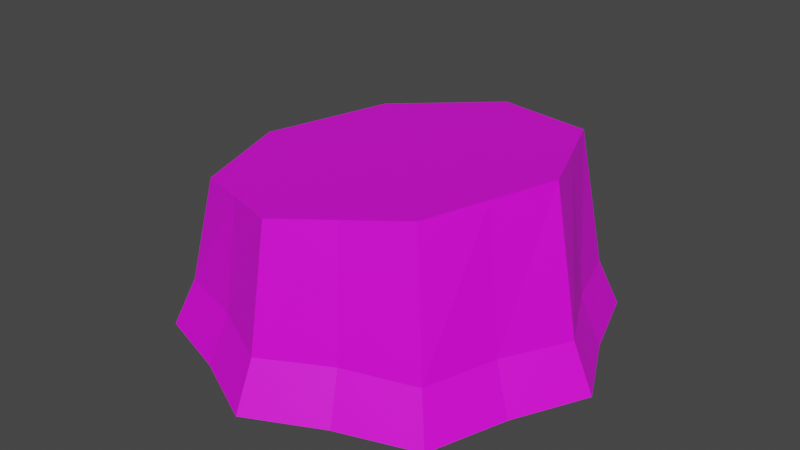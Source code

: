 # Source: treeStump.blend  (saved by Blender 2.83.19; exported with 4.5.12 LTS)
import bpy
from mathutils import Matrix  # noqa: F401  (used for matrix-valued properties, if any)

bpy.ops.wm.read_factory_settings(use_empty=True)
scene = bpy.context.scene
scene.name = 'Scene'

# ---- collections
col_object = bpy.data.collections.new('Object'); scene.collection.children.link(col_object)
col_scene = bpy.data.collections.new('Scene'); scene.collection.children.link(col_scene)

# ---- images (referenced by path relative to the original .blend; pixels are not part of the script)
import os
ASSET_DIR = os.environ.get("B2B_ASSET_DIR", "")  # directory of the original .blend (textures are referenced by path, not embedded)
HERE = os.path.dirname(os.path.abspath(__file__))  # packed textures are extracted next to this script under _unpacked/

def load_image(name, relpath, width, height, colorspace="sRGB"):
    """Load a texture the original file referenced (path relative to the .blend, or extracted next to this script)."""
    p = next((c for c in (os.path.join(HERE, relpath), os.path.join(ASSET_DIR, relpath)) if relpath and os.path.exists(c)), "")
    if p:
        img = bpy.data.images.load(p, check_existing=True)
        img.name = name
    else:  # same state as the original file: an image datablock whose file is absent (Cycles renders it pink)
        img = bpy.data.images.new(name, width, height)
        img.source = "FILE"
        img.filepath = "//" + (relpath or name)
    img.colorspace_settings.name = colorspace
    return img
img_tx_bark_200_png = load_image('tx_bark_200.png', 'tx_bark_200.png', 1024, 1024, 'sRGB')
img_tx_log_cross_200_png = load_image('tx_log_cross_200.png', 'tx_log_cross_200.png', 1024, 1024, 'sRGB')

# ---- materials (node trees are filled in below, after node groups)
mat_bark = bpy.data.materials.new('Bark')
mat_bark.use_transparent_shadow = False
mat_logcrosssection = bpy.data.materials.new('LogCrossSection')
mat_logcrosssection.use_transparent_shadow = False

# ---- node groups
ng_auto_smooth = bpy.data.node_groups.new('Auto Smooth', 'GeometryNodeTree')
_s = ng_auto_smooth.interface.new_socket(name='Geometry', in_out='OUTPUT', socket_type='NodeSocketGeometry')
_s = ng_auto_smooth.interface.new_socket(name='Geometry', in_out='INPUT', socket_type='NodeSocketGeometry')
_s = ng_auto_smooth.interface.new_socket(name='Angle', in_out='INPUT', socket_type='NodeSocketFloat')
_s.subtype = 'ANGLE'
_s.min_value = 0.0
_s.max_value = 3.142
ng_auto_smooth.is_modifier = True
_N = ng_auto_smooth.nodes; _L = ng_auto_smooth.links
n0 = _N.new('NodeGroupOutput'); n0.name = 'Group Output'; n0.location = (480, -100)
n1 = _N.new('NodeGroupInput'); n1.name = 'Group Input'; n1.location = (-420, -300)
n2 = _N.new('NodeGroupInput'); n2.name = 'Group Input.001'; n2.location = (-60, -100)
n3 = _N.new('GeometryNodeSetShadeSmooth'); n3.name = 'Set Shade Smooth'; n3.location = (120, -100)
n3.domain = 'EDGE'
n4 = _N.new('GeometryNodeSetShadeSmooth'); n4.name = 'Set Shade Smooth.001'; n4.location = (300, -100)
n5 = _N.new('GeometryNodeInputMeshEdgeAngle'); n5.name = 'Edge Angle'; n5.location = (-420, -220)
n6 = _N.new('GeometryNodeInputEdgeSmooth'); n6.name = 'Is Edge Smooth'; n6.location = (-60, -160)
n7 = _N.new('GeometryNodeInputShadeSmooth'); n7.name = 'Is Face Smooth'; n7.location = (-240, -340)
n8 = _N.new('FunctionNodeBooleanMath'); n8.name = 'Boolean Math'; n8.location = (-60, -220)
n9 = _N.new('FunctionNodeCompare'); n9.name = 'Compare'; n9.location = (-240, -180)
n9.operation = 'LESS_EQUAL'
_L.new(n5.outputs[0], n9.inputs[0])
_L.new(n4.outputs[0], n0.inputs[0])
_L.new(n1.outputs[1], n9.inputs[1])
_L.new(n9.outputs[0], n8.inputs[0])
_L.new(n7.outputs[0], n8.inputs[1])
_L.new(n2.outputs[0], n3.inputs[0])
_L.new(n6.outputs[0], n3.inputs[1])
_L.new(n3.outputs[0], n4.inputs[0])
_L.new(n8.outputs[0], n3.inputs[2])
n0.is_active_output = True

# ---- material node trees
mat_bark.use_nodes = True; mat_bark.node_tree.nodes.clear()
_N = mat_bark.node_tree.nodes; _L = mat_bark.node_tree.links
n0 = _N.new('ShaderNodeBsdfPrincipled'); n0.name = 'Principled BSDF'; n0.location = (10, 300)
n0.distribution = 'GGX'
n0.subsurface_method = 'BURLEY'
n0.inputs[3].default_value = 1.45
n0.inputs[27].default_value = (0.0, 0.0, 0.0, 1.0)
n0.inputs[28].default_value = 1.0
n1 = _N.new('ShaderNodeOutputMaterial'); n1.name = 'Material Output'; n1.location = (300, 300)
n2 = _N.new('ShaderNodeTexImage'); n2.name = 'Image Texture'; n2.location = (-380, 260)
n2.image = img_tx_bark_200_png
n2.interpolation = 'Closest'
_L.new(n0.outputs[0], n1.inputs[0])
_L.new(n2.outputs[0], n0.inputs[0])
n1.is_active_output = True
mat_logcrosssection.use_nodes = True; mat_logcrosssection.node_tree.nodes.clear()
_N = mat_logcrosssection.node_tree.nodes; _L = mat_logcrosssection.node_tree.links
n0 = _N.new('ShaderNodeBsdfPrincipled'); n0.name = 'Principled BSDF'; n0.location = (10, 300)
n0.distribution = 'GGX'
n0.subsurface_method = 'BURLEY'
n0.inputs[3].default_value = 1.45
n0.inputs[27].default_value = (0.0, 0.0, 0.0, 1.0)
n0.inputs[28].default_value = 1.0
n1 = _N.new('ShaderNodeOutputMaterial'); n1.name = 'Material Output'; n1.location = (300, 300)
n2 = _N.new('ShaderNodeTexImage'); n2.name = 'Image Texture'; n2.location = (-380, 260)
n2.image = img_tx_log_cross_200_png
n2.interpolation = 'Closest'
_L.new(n0.outputs[0], n1.inputs[0])
_L.new(n2.outputs[0], n0.inputs[0])
n1.is_active_output = True

# ---- world
world_world = bpy.data.worlds.new('World'); scene.world = world_world
world_world.use_nodes = True; world_world.node_tree.nodes.clear()
_N = world_world.node_tree.nodes; _L = world_world.node_tree.links
n0 = _N.new('ShaderNodeOutputWorld'); n0.name = 'World Output'; n0.location = (300, 300)
n1 = _N.new('ShaderNodeBackground'); n1.name = 'Background'; n1.location = (10, 300)
n1.inputs[0].default_value = (0.05088, 0.05088, 0.05088, 1.0)
_L.new(n1.outputs[0], n0.inputs[0])
n0.is_active_output = True
world_world.color = (0.05088, 0.05088, 0.05088)
world_world.use_sun_shadow = False
world_world.sun_shadow_jitter_overblur = 0.0

# ---- meshes
me_circle = bpy.data.meshes.new('Circle')
me_circle.from_pydata([(5.961, 1.066e-06, 0.0), (4.215, 4.215, 0.0), (5.359, 4.258e-07, 1.33), (3.79, 3.788, 1.33), (4.622, 7.491e-07, 5.304), (3.255, 3.332, 5.113), (4.951, -2.051, 0.002941), (4.428, -1.833, 1.359), (3.939, -1.666, 5.208), (4.951, 2.051, 0.002941), (4.428, 1.833, 1.359), (3.939, 1.666, 5.208), (-1.431e-06, 5.961, 0.0), (-4.215, 4.215, 0.0), (0.001382, 5.357, 1.328), (-3.787, 3.788, 1.326), (-0.0453, 4.713, 4.652), (-3.346, 3.332, 4.191), (2.051, 4.951, 0.002941), (1.836, 4.424, 1.355), (1.605, 4.023, 4.882), (-2.051, 4.951, 0.002941), (-1.829, 4.424, 1.35), (-1.695, 4.023, 4.421), (-5.961, -1.587e-06, 0.0), (-4.215, -4.215, 0.0), (-5.356, -8.941e-07, 1.325), (-3.787, -3.788, 1.326), (-4.713, -1.161e-06, 4.0), (-3.346, -3.332, 4.191), (-4.951, 2.051, 0.002941), (-4.421, 1.833, 1.347), (-4.029, 1.666, 4.095), (-4.951, -2.051, 0.002941), (-4.421, -1.833, 1.347), (-4.029, -1.666, 4.095), (1.907e-06, -5.961, 0.0), (4.215, -4.215, 0.0), (0.001384, -5.357, 1.328), (3.79, -3.788, 1.33), (-0.04529, -4.713, 4.652), (3.255, -3.332, 5.113), (-2.051, -4.951, 0.002941), (-1.829, -4.424, 1.35), (-1.695, -4.023, 4.421), (2.051, -4.951, 0.002941), (1.836, -4.424, 1.355), (1.605, -4.023, 4.882)], [], [(9, 1, 3, 10), (6, 0, 2, 7), (7, 2, 4, 8), (10, 3, 5, 11), (39, 7, 8, 41), (37, 6, 7, 39), (2, 10, 11, 4), (0, 9, 10, 2), (21, 13, 15, 22), (18, 12, 14, 19), (19, 14, 16, 20), (22, 15, 17, 23), (3, 19, 20, 5), (1, 18, 19, 3), (14, 22, 23, 16), (12, 21, 22, 14), (33, 25, 27, 34), (30, 24, 26, 31), (31, 26, 28, 32), (34, 27, 29, 35), (15, 31, 32, 17), (13, 30, 31, 15), (26, 34, 35, 28), (24, 33, 34, 26), (45, 37, 39, 46), (42, 36, 38, 43), (43, 38, 40, 44), (46, 39, 41, 47), (27, 43, 44, 29), (25, 42, 43, 27), (38, 46, 47, 40), (36, 45, 46, 38), (8, 4, 11, 5, 20, 16, 23, 17, 32, 28, 35, 29, 44, 40, 47, 41)])
me_circle.polygons.foreach_set('material_index', [0, 0, 0, 0, 0, 0, 0, 0, 0, 0, 0, 0, 0, 0, 0, 0, 0, 0, 0, 0, 0, 0, 0, 0, 0, 0, 0, 0, 0, 0, 0, 0, 1])
_uv = me_circle.uv_layers.new(name='UVMap')
_uv.uv.foreach_set('vector', [0.922, -1.182, 1.313, -1.182, 1.313, -0.6414, 0.9167, -0.6414, 0.1292, -1.185, 0.5312, -1.182, 0.5206, -0.6414, 0.1239, -0.6276, 0.1239, -0.6276, 0.5206, -0.6414, 0.5135, 0.2094, 0.1203, 0.2494, 0.9167, -0.6414, 1.313, -0.6414, 1.313, 0.2684, 0.9132, 0.2389, -0.2728, -0.6137, 0.1239, -0.6276, 0.1203, 0.2494, -0.2728, 0.2894, -0.2728, -1.187, 0.1292, -1.185, 0.1239, -0.6276, -0.2728, -0.6137, 0.5206, -0.6414, 0.9167, -0.6414, 0.9132, 0.2389, 0.5135, 0.2094, 0.5312, -1.182, 0.922, -1.182, 0.9167, -0.6414, 0.5206, -0.6414, 0.922, -1.182, 1.313, -1.182, 1.313, -0.6414, 0.9167, -0.6414, 0.1292, -1.185, 0.5312, -1.182, 0.5206, -0.6414, 0.1239, -0.6276, 0.1239, -0.6276, 0.5206, -0.6414, 0.5135, 0.2094, 0.1203, 0.2494, 0.9167, -0.6414, 1.313, -0.6414, 1.313, 0.2684, 0.9132, 0.2389, -0.2728, -0.6137, 0.1239, -0.6276, 0.1203, 0.2494, -0.2728, 0.2894, -0.2728, -1.187, 0.1292, -1.185, 0.1239, -0.6276, -0.2728, -0.6137, 0.5206, -0.6414, 0.9167, -0.6414, 0.9132, 0.2389, 0.5135, 0.2094, 0.5312, -1.182, 0.922, -1.182, 0.9167, -0.6414, 0.5206, -0.6414, 0.922, -1.182, 1.313, -1.182, 1.313, -0.6414, 0.9167, -0.6414, 0.1292, -1.185, 0.5312, -1.182, 0.5206, -0.6414, 0.1239, -0.6276, 0.1239, -0.6276, 0.5206, -0.6414, 0.5135, 0.2094, 0.1203, 0.2494, 0.9167, -0.6414, 1.313, -0.6414, 1.313, 0.2684, 0.9132, 0.2389, -0.2728, -0.6137, 0.1239, -0.6276, 0.1203, 0.2494, -0.2728, 0.2894, -0.2728, -1.187, 0.1292, -1.185, 0.1239, -0.6276, -0.2728, -0.6137, 0.5206, -0.6414, 0.9167, -0.6414, 0.9132, 0.2389, 0.5135, 0.2094, 0.5312, -1.182, 0.922, -1.182, 0.9167, -0.6414, 0.5206, -0.6414, 0.922, -1.182, 1.313, -1.182, 1.313, -0.6414, 0.9167, -0.6414, 0.1292, -1.185, 0.5312, -1.182, 0.5206, -0.6414, 0.1239, -0.6276, 0.1239, -0.6276, 0.5206, -0.6414, 0.5135, 0.2094, 0.1203, 0.2494, 0.9167, -0.6414, 1.313, -0.6414, 1.313, 0.2684, 0.9132, 0.2389, -0.2728, -0.6137, 0.1239, -0.6276, 0.1203, 0.2494, -0.2728, 0.2894, -0.2728, -1.187, 0.1292, -1.185, 0.1239, -0.6276, -0.2728, -0.6137, 0.5206, -0.6414, 0.9167, -0.6414, 0.9132, 0.2389, 0.5135, 0.2094, 0.5312, -1.182, 0.922, -1.182, 0.9167, -0.6414, 0.5206, -0.6414, 0.5, 0.0001001, 0.7071, 9.998e-05, 0.8535, 0.1465, 0.9999, 0.2929, 0.9999, 0.5, 0.9999, 0.7071, 0.8535, 0.8535, 0.7071, 0.9999, 0.5, 0.9999, 0.2929, 0.9999, 0.1465, 0.8535, 9.998e-05, 0.7071, 0.0001001, 0.5, 0.0001001, 0.2929, 0.1465, 0.1465, 0.2929, 0.0001001])
me_circle.materials.append(mat_bark)
me_circle.materials.append(mat_logcrosssection)
me_circle.use_remesh_fix_poles = True
me_circle.use_remesh_preserve_attributes = False
me_circle.use_mirror_vertex_groups = False
me_circle.update()

# ---- objects
ob_treestump = bpy.data.objects.new('TreeStump', me_circle)

# ---- transforms, parenting, visibility, modifiers, constraints
ob_treestump.location = (0.0, 0.0, 0.0)
ob_treestump.lineart.crease_threshold = 0.0
_m = ob_treestump.modifiers.new('Auto Smooth', 'NODES')
_m.node_group = ng_auto_smooth
_gi = [s.identifier for s in ng_auto_smooth.interface.items_tree if s.item_type == 'SOCKET' and s.in_out == 'INPUT']
_m[_gi[1]] = 0.5236  # Angle

# ---- collection membership
col_scene.objects.link(ob_treestump)

# ---- scene / render settings (as saved in the file)
scene.frame_start = 1; scene.frame_end = 250; scene.frame_set(0)
scene.render.engine = 'BLENDER_EEVEE_NEXT'
scene.cycles.use_denoising = False
scene.cycles.samples = 128
scene.cycles.sampling_pattern = 'TABULATED_SOBOL'
scene.cycles.use_adaptive_sampling = False
scene.cycles.use_light_tree = False
scene.view_settings.view_transform = 'Filmic'
bpy.context.view_layer.update()

# ---- added for rendering (the .blend has no active camera and no usable light): camera, sun
cam_auto = bpy.data.cameras.new('AutoCamera')
cam_auto.lens = 50.0
cam_auto.sensor_width = 36.0
cam_auto.clip_end = 1000.0
ob_auto_camera = bpy.data.objects.new('AutoCamera', cam_auto)
scene.collection.objects.link(ob_auto_camera)
ob_auto_camera.location = (16.3535, -19.6243, 15.7347)
ob_auto_camera.rotation_euler = (1.09748, -7.21219e-08, 0.694738)
scene.camera = ob_auto_camera
light_auto_sun = bpy.data.lights.new('AutoSun', 'SUN')
light_auto_sun.energy = 3.0
light_auto_sun.angle = 0.0523599
ob_auto_sun = bpy.data.objects.new('AutoSun', light_auto_sun)
scene.collection.objects.link(ob_auto_sun)
ob_auto_sun.rotation_euler = (0.872665, 0.174533, 0.523599)
bpy.context.view_layer.update()
